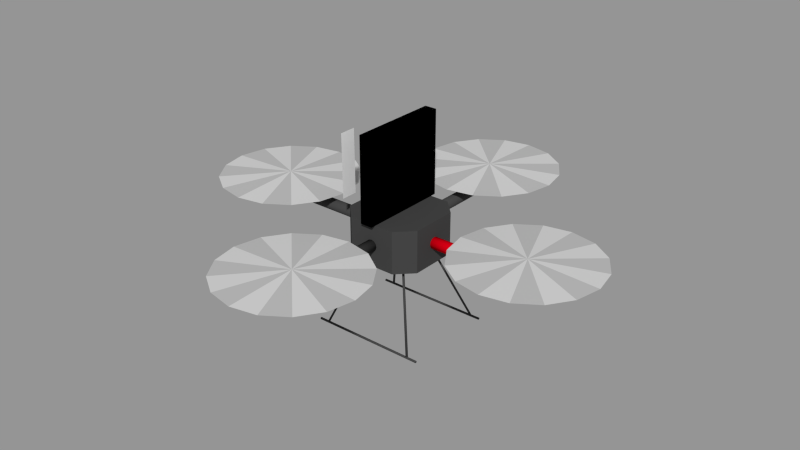 # Source: quadrotor_basesave_node.blend  (saved by Blender 2.79.0; exported with 4.5.12 LTS)
import bpy
from mathutils import Matrix  # noqa: F401  (used for matrix-valued properties, if any)

bpy.ops.wm.read_factory_settings(use_empty=True)
scene = bpy.context.scene
scene.name = 'Scene'

# ---- collections
col_collection_1 = bpy.data.collections.new('Collection 1'); scene.collection.children.link(col_collection_1)

# ---- images (referenced by path relative to the original .blend; pixels are not part of the script)
import os
ASSET_DIR = os.environ.get("B2B_ASSET_DIR", "")  # directory of the original .blend (textures are referenced by path, not embedded)
HERE = os.path.dirname(os.path.abspath(__file__))  # packed textures are extracted next to this script under _unpacked/

def load_image(name, relpath, width, height, colorspace="sRGB"):
    """Load a texture the original file referenced (path relative to the .blend, or extracted next to this script)."""
    p = next((c for c in (os.path.join(HERE, relpath), os.path.join(ASSET_DIR, relpath)) if relpath and os.path.exists(c)), "")
    if p:
        img = bpy.data.images.load(p, check_existing=True)
        img.name = name
    else:  # same state as the original file: an image datablock whose file is absent (Cycles renders it pink)
        img = bpy.data.images.new(name, width, height)
        img.source = "FILE"
        img.filepath = "//" + (relpath or name)
    img.colorspace_settings.name = colorspace
    return img
img_marker_jpg = load_image('marker.jpg', 'marker.jpg', 1024, 1024, 'sRGB')

# ---- materials (node trees are filled in below, after node groups)
mat_material = bpy.data.materials.new('Material')
mat_material.alpha_threshold = 0.0
mat_material.preview_render_type = 'CUBE'
mat_material.roughness = 0.5
mat_bodydark_001 = bpy.data.materials.new('BodyDark.001')
mat_bodydark_001.alpha_threshold = 0.0
mat_bodydark_001.diffuse_color = (1.0, 0.0, 0.01061, 1.0)
mat_bodydark_001.roughness = 0.5
mat_bodydark_001.line_color = (0.0, 0.0, 0.0, 1.0)
mat_rotorgrey = bpy.data.materials.new('RotorGrey')
mat_rotorgrey.alpha_threshold = 0.0
mat_rotorgrey.diffuse_color = (0.4575, 0.4575, 0.4575, 1.0)
mat_rotorgrey.roughness = 0.5
mat_rotorgrey.specular_intensity = 1.0
mat_rotorgrey.line_color = (0.0, 0.0, 0.0, 1.0)
mat_bodydark = bpy.data.materials.new('BodyDark')
mat_bodydark.alpha_threshold = 0.0
mat_bodydark.diffuse_color = (0.05497, 0.05497, 0.05497, 1.0)
mat_bodydark.roughness = 0.5
mat_bodydark.line_color = (0.0, 0.0, 0.0, 1.0)
mat_rotorgrey2 = bpy.data.materials.new('RotorGrey2')
mat_rotorgrey2.alpha_threshold = 0.0
mat_rotorgrey2.diffuse_color = (0.5926, 0.5926, 0.5926, 1.0)
mat_rotorgrey2.roughness = 0.5
mat_rotorgrey2.line_color = (0.0, 0.0, 0.0, 1.0)

# ---- material node trees
mat_material.use_nodes = True; mat_material.node_tree.nodes.clear()

# ---- meshes
me_plane = bpy.data.meshes.new('Plane')
me_plane.from_pydata([(-1.0, -1.0, 0.0), (1.0, -1.0, 0.0), (-1.0, 1.0, 0.0), (1.0, 1.0, 0.0)], [], [(0, 1, 3, 2)])
me_plane.use_remesh_preserve_volume = False
me_plane.use_remesh_preserve_attributes = False
me_plane.use_mirror_vertex_groups = False
me_plane.update()
me_cube = bpy.data.meshes.new('Cube')
me_cube.from_pydata([(-1.0, -1.0, -1.0), (-1.0, -1.0, 1.0), (-1.0, 1.0, -1.0), (-1.0, 1.0, 1.0), (1.0, -1.0, -1.0), (1.0, -1.0, 1.0), (1.0, 1.0, -1.0), (1.0, 1.0, 1.0)], [], [(1, 3, 2, 0), (3, 7, 6, 2), (7, 5, 4, 6), (5, 1, 0, 4), (0, 2, 6, 4), (5, 7, 3, 1)])
_uv = me_cube.uv_layers.new(name='UVMap')
_uv.uv.foreach_set('vector', [0.9519, 0.8269, 0.0, 0.9539, 5.432e-07, 0.1269, 0.9519, 0.0, 0.0, 0.9539, 0.04814, 1.0, 0.04814, 0.1731, 5.432e-07, 0.1269, 0.04814, 1.0, 1.0, 0.8731, 1.0, 0.04615, 0.04814, 0.1731, 1.0, 0.8731, 0.9519, 0.8269, 0.9519, 0.0, 1.0, 0.04615, 0.9519, 0.0, 5.432e-07, 0.1269, 0.04814, 0.1731, 1.0, 0.04615, 1.0, 0.8731, 0.04814, 1.0, 0.0, 0.9539, 0.9519, 0.8269])
me_cube.materials.append(mat_material)
me_cube.use_remesh_preserve_volume = False
me_cube.use_remesh_preserve_attributes = False
me_cube.use_mirror_vertex_groups = False
me_cube.update()
me_cube_002 = bpy.data.meshes.new('Cube.002')
me_cube_002.from_pydata([(0.8236, 0.6739, -1.366), (-0.8236, 0.6739, -1.366), (-0.8236, 0.6853, -1.361), (0.8236, 0.6853, -1.361), (-0.8236, 0.69, -1.35), (0.8236, 0.69, -1.35), (-0.8236, 0.6853, -1.339), (0.8236, 0.6853, -1.339), (-0.8236, 0.6739, -1.334), (0.8236, 0.6739, -1.334), (-0.8236, 0.6625, -1.339), (0.8236, 0.6625, -1.339), (-0.8236, 0.6578, -1.35), (0.8236, 0.6578, -1.35), (-0.8236, 0.6625, -1.361), (0.8236, 0.6625, -1.361), (0.8236, 0.6739, -1.35), (-0.8236, 0.6739, -1.35), (0.8236, -0.6739, -1.35), (0.8236, -0.6625, -1.361), (0.8236, -0.6739, -1.366), (-0.8236, -0.6739, -1.35), (-0.8236, -0.6739, -1.366), (-0.8236, -0.6625, -1.361), (0.8236, -0.6578, -1.35), (-0.8236, -0.6578, -1.35), (0.8236, -0.6625, -1.339), (-0.8236, -0.6625, -1.339), (0.8236, -0.6739, -1.334), (-0.8236, -0.6739, -1.334), (0.8236, -0.6853, -1.339), (-0.8236, -0.6853, -1.339), (0.8236, -0.69, -1.35), (-0.8236, -0.69, -1.35), (0.8236, -0.6853, -1.361), (-0.8236, -0.6853, -1.361), (0.5614, 0.08138, 7.451e-09), (0.5614, 0.07048, -0.04069), (0.5614, 0.04069, -0.07048), (0.5614, -3.557e-09, -0.08138), (0.5614, -0.04069, -0.07048), (0.5614, -0.07048, -0.04069), (0.5614, -0.08138, -2.98e-08), (0.5614, -0.07048, 0.04069), (0.5614, -0.04069, 0.07048), (0.5614, -5.971e-08, 0.08138), (0.5614, 0.04069, 0.07048), (0.5614, 0.07048, 0.04069), (2.085, 0.08138, 8.196e-08), (2.085, 0.07048, -0.04069), (2.085, 0.04069, -0.07048), (2.085, 1.108e-07, -0.08138), (2.085, -0.04069, -0.07048), (2.085, -0.07048, -0.04069), (2.085, -0.08138, -8.196e-08), (2.085, -0.07048, 0.04069), (2.085, -0.04069, 0.07048), (2.085, -1.012e-07, 0.08138), (2.085, 0.04069, 0.07048), (2.085, 0.07048, 0.04069), (0.5614, -1.093e-08, -7.451e-09), (2.085, 1.093e-08, 7.451e-09), (0.6739, 0.69, -1.333), (0.6853, 0.6853, -1.333), (0.69, 0.6739, -1.333), (0.6853, 0.6625, -1.333), (0.6739, 0.6578, -1.333), (0.6625, 0.6625, -1.333), (0.6578, 0.6739, -1.333), (0.6625, 0.6853, -1.333), (0.2995, 0.3156, -0.3032), (0.3109, 0.3109, -0.3032), (0.3156, 0.2995, -0.3032), (0.3109, 0.2881, -0.3032), (0.2995, 0.2834, -0.3032), (0.2881, 0.2881, -0.3032), (0.2834, 0.2995, -0.3032), (0.2881, 0.3109, -0.3032), (0.6739, 0.6739, -1.333), (0.2995, 0.2995, -0.3032), (0.3156, -0.2995, -0.3032), (0.69, -0.6739, -1.333), (0.6853, -0.6625, -1.333), (0.3109, -0.2881, -0.3032), (0.6739, -0.6578, -1.333), (0.2995, -0.2834, -0.3032), (0.6625, -0.6625, -1.333), (0.2881, -0.2881, -0.3032), (0.6578, -0.6739, -1.333), (0.2834, -0.2995, -0.3032), (0.6625, -0.6853, -1.333), (0.2881, -0.3109, -0.3032), (0.6739, -0.69, -1.333), (0.2995, -0.3156, -0.3032), (0.6853, -0.6853, -1.333), (0.3109, -0.3109, -0.3032), (0.2995, -0.2995, -0.3032), (0.6739, -0.6739, -1.333), (-0.6739, -0.6739, -1.333), (-0.6853, -0.6853, -1.333), (-0.6739, -0.69, -1.333), (-0.2995, -0.2995, -0.3032), (-0.2995, -0.3156, -0.3032), (-0.3109, -0.3109, -0.3032), (-0.69, -0.6739, -1.333), (-0.3156, -0.2995, -0.3032), (-0.6853, -0.6625, -1.333), (-0.3109, -0.2881, -0.3032), (-0.6739, -0.6578, -1.333), (-0.2995, -0.2834, -0.3032), (-0.6625, -0.6625, -1.333), (-0.2881, -0.2881, -0.3032), (-0.6578, -0.6739, -1.333), (-0.2834, -0.2995, -0.3032), (-0.6625, -0.6853, -1.333), (-0.2881, -0.3109, -0.3032), (-0.3156, 0.2995, -0.3032), (-0.69, 0.6739, -1.333), (-0.6853, 0.6625, -1.333), (-0.3109, 0.2881, -0.3032), (-0.6739, 0.6578, -1.333), (-0.2995, 0.2834, -0.3032), (-0.6625, 0.6625, -1.333), (-0.2881, 0.2881, -0.3032), (-0.6578, 0.6739, -1.333), (-0.2834, 0.2995, -0.3032), (-0.6625, 0.6853, -1.333), (-0.2881, 0.3109, -0.3032), (-0.6739, 0.69, -1.333), (-0.2995, 0.3156, -0.3032), (-0.6853, 0.6853, -1.333), (-0.3109, 0.3109, -0.3032), (-0.2995, 0.2995, -0.3032), (-0.6739, 0.6739, -1.333), (1.969, 2.826e-09, 0.1872), (2.886, -0.3798, 0.2219), (2.671, -0.7019, 0.2219), (1.969, -6.064e-08, 0.2621), (2.349, -0.917, 0.2219), (1.969, -0.9926, 0.2219), (1.589, -0.917, 0.2219), (1.267, -0.7019, 0.2219), (1.052, -0.3798, 0.2219), (0.9766, -2.367e-07, 0.2219), (1.052, 0.3798, 0.2219), (1.267, 0.7019, 0.2219), (1.589, 0.917, 0.2219), (1.969, 0.9926, 0.2219), (2.349, 0.917, 0.2219), (2.671, 0.7019, 0.2219), (2.886, 0.3798, 0.2219), (2.962, 3.259e-07, 0.2219), (-8.637e-08, -0.5614, 0.0), (0.08138, -0.5614, 0.0), (0.07048, -0.5614, -0.04069), (-2.691e-07, -2.085, 0.0), (0.07048, -2.085, -0.04069), (0.08138, -2.085, 8.941e-08), (0.04069, -0.5614, -0.07048), (0.04069, -2.085, -0.07048), (-7.899e-08, -0.5614, -0.08138), (-1.693e-07, -2.085, -0.08138), (-0.04069, -0.5614, -0.07048), (-0.04069, -2.085, -0.07048), (-0.07048, -0.5614, -0.04069), (-0.07048, -2.085, -0.04069), (-0.08138, -0.5614, -2.98e-08), (-0.08138, -2.085, -8.941e-08), (-0.07048, -0.5614, 0.04069), (-0.07048, -2.085, 0.04069), (-0.04069, -0.5614, 0.07048), (-0.04069, -2.085, 0.07048), (-1.351e-07, -0.5614, 0.08138), (-3.813e-07, -2.085, 0.08138), (0.04069, -0.5614, 0.07048), (0.04069, -2.085, 0.07048), (0.07048, -0.5614, 0.04069), (0.07048, -2.085, 0.04069), (0.3798, -2.886, 0.2219), (-2.618e-07, -1.969, 0.1872), (-7.202e-08, -2.962, 0.2219), (-3.252e-07, -1.969, 0.2621), (0.7019, -2.671, 0.2219), (0.917, -2.349, 0.2219), (0.9926, -1.969, 0.2219), (0.917, -1.589, 0.2219), (0.7019, -1.267, 0.2219), (0.3798, -1.052, 0.2219), (-3.679e-07, -0.9766, 0.2219), (-0.3798, -1.052, 0.2219), (-0.7019, -1.267, 0.2219), (-0.917, -1.589, 0.2219), (-0.9926, -1.969, 0.2219), (-0.917, -2.349, 0.2219), (-0.7019, -2.671, 0.2219), (-0.3798, -2.886, 0.2219), (-2.962, 4.7e-07, 0.2219), (-2.886, 0.3798, 0.2219), (-1.969, 5.263e-07, 0.1872), (-1.969, 5.898e-07, 0.2621), (-2.671, 0.7019, 0.2219), (-2.349, 0.917, 0.2219), (-1.969, 0.9926, 0.2219), (-1.589, 0.917, 0.2219), (-1.267, 0.7019, 0.2219), (-1.052, 0.3798, 0.2219), (-0.9766, 4.991e-07, 0.2219), (-1.052, -0.3798, 0.2219), (-1.267, -0.7019, 0.2219), (-1.589, -0.917, 0.2219), (-1.969, -0.9926, 0.2219), (-2.349, -0.917, 0.2219), (-2.671, -0.7019, 0.2219), (-2.886, -0.3798, 0.2219), (-0.5614, -0.07048, 0.04069), (-0.5614, -0.08138, 0.0), (-2.085, -0.08138, 8.941e-08), (-2.085, -0.07048, 0.04069), (-0.5614, -0.04069, 0.07048), (-2.085, -0.04069, 0.07048), (-0.5614, 2.106e-07, 0.08138), (-2.085, 6.614e-07, 0.08138), (-0.5614, 0.04069, 0.07048), (-2.085, 0.04069, 0.07048), (-0.5614, 0.07048, 0.04069), (-2.085, 0.07048, 0.04069), (-0.5614, 0.08138, -2.98e-08), (-2.085, 0.08138, -8.941e-08), (-0.5614, 0.07048, -0.04069), (-2.085, 0.07048, -0.04069), (-0.5614, 0.04069, -0.07048), (-2.085, 0.04069, -0.07048), (-0.5614, 1.544e-07, -0.08138), (-2.085, 4.493e-07, -0.08138), (-0.5614, -0.04069, -0.07048), (-2.085, -0.04069, -0.07048), (-0.5614, -0.07048, -0.04069), (-2.085, -0.07048, -0.04069), (-2.085, 5.492e-07, 0.0), (-0.5614, 1.618e-07, 0.0), (2.372e-07, 0.5614, 0.0), (-0.08138, 0.5614, 0.0), (-0.07048, 0.5614, -0.04069), (8.293e-07, 2.085, 0.0), (-0.07048, 2.085, -0.04069), (-0.08138, 2.085, 8.941e-08), (-0.04069, 0.5614, -0.07048), (-0.04069, 2.085, -0.07048), (2.299e-07, 0.5614, -0.08138), (7.294e-07, 2.085, -0.08138), (0.04069, 0.5614, -0.07048), (0.04069, 2.085, -0.07048), (0.07048, 0.5614, -0.04069), (0.07048, 2.085, -0.04069), (0.08138, 0.5614, -2.98e-08), (0.08138, 2.085, -8.941e-08), (0.07048, 0.5614, 0.04069), (0.07048, 2.085, 0.04069), (0.04069, 0.5614, 0.07048), (0.04069, 2.085, 0.07048), (2.86e-07, 0.5614, 0.08138), (9.414e-07, 2.085, 0.08138), (-0.04069, 0.5614, 0.07048), (-0.04069, 2.085, 0.07048), (-0.07048, 0.5614, 0.04069), (-0.07048, 2.085, 0.04069), (-0.3798, 2.886, 0.2219), (7.909e-07, 1.969, 0.1872), (8.679e-07, 2.962, 0.2219), (8.544e-07, 1.969, 0.2621), (-0.7019, 2.671, 0.2219), (-0.917, 2.349, 0.2219), (-0.9926, 1.969, 0.2219), (-0.917, 1.589, 0.2219), (-0.7019, 1.267, 0.2219), (-0.3798, 1.052, 0.2219), (6.303e-07, 0.9766, 0.2219), (0.3798, 1.052, 0.2219), (0.7019, 1.267, 0.2219), (0.917, 1.589, 0.2219), (0.9926, 1.969, 0.2219), (0.917, 2.349, 0.2219), (0.7019, 2.671, 0.2219), (0.3798, 2.886, 0.2219), (0.3369, 0.5616, -0.2995), (0.3369, -0.5616, -0.2995), (-0.3369, -0.5616, -0.2995), (-0.3369, 0.5616, -0.2995), (0.3369, 0.5616, 0.2995), (0.3369, -0.5616, 0.2995), (-0.3369, -0.5616, 0.2995), (-0.3369, 0.5616, 0.2995), (0.5616, 0.3369, -0.2995), (-0.5616, 0.3369, -0.2995), (0.5616, 0.3369, 0.2995), (-0.5616, 0.3369, 0.2995), (0.5616, -0.3369, -0.2995), (-0.5616, -0.3369, -0.2995), (0.5616, -0.3369, 0.2995), (-0.5616, -0.3369, 0.2995)], [], [(16, 0, 3), (2, 1, 17), (16, 3, 5), (17, 4, 2), (16, 5, 7), (17, 6, 4), (16, 7, 9), (17, 8, 6), (16, 9, 11), (17, 10, 8), (16, 11, 13), (17, 12, 10), (16, 13, 15), (17, 14, 12), (15, 0, 16), (17, 1, 14), (18, 20, 19), (21, 23, 22), (18, 19, 24), (21, 25, 23), (18, 24, 26), (21, 27, 25), (18, 26, 28), (21, 29, 27), (18, 28, 30), (21, 31, 29), (18, 30, 32), (21, 33, 31), (18, 32, 34), (21, 35, 33), (34, 20, 18), (35, 21, 22), (60, 36, 37), (61, 49, 48), (60, 37, 38), (61, 50, 49), (60, 38, 39), (61, 51, 50), (60, 39, 40), (61, 52, 51), (60, 40, 41), (61, 53, 52), (60, 41, 42), (61, 54, 53), (60, 42, 43), (61, 55, 54), (60, 43, 44), (61, 56, 55), (60, 44, 45), (61, 57, 56), (60, 45, 46), (61, 58, 57), (60, 46, 47), (61, 59, 58), (47, 36, 60), (61, 48, 59), (78, 62, 63), (79, 71, 70), (78, 63, 64), (79, 72, 71), (78, 64, 65), (79, 73, 72), (78, 65, 66), (79, 74, 73), (78, 66, 67), (79, 75, 74), (78, 67, 68), (79, 76, 75), (78, 68, 69), (79, 77, 76), (69, 62, 78), (79, 70, 77), (96, 80, 83), (82, 81, 97), (96, 83, 85), (97, 84, 82), (96, 85, 87), (97, 86, 84), (96, 87, 89), (97, 88, 86), (96, 89, 91), (97, 90, 88), (96, 91, 93), (97, 92, 90), (96, 93, 95), (97, 94, 92), (96, 95, 80), (97, 81, 94), (98, 100, 99), (101, 103, 102), (98, 99, 104), (101, 105, 103), (98, 104, 106), (101, 107, 105), (98, 106, 108), (101, 109, 107), (98, 108, 110), (101, 111, 109), (98, 110, 112), (101, 113, 111), (98, 112, 114), (101, 115, 113), (114, 100, 98), (101, 102, 115), (132, 116, 119), (118, 117, 133), (132, 119, 121), (133, 120, 118), (132, 121, 123), (133, 122, 120), (132, 123, 125), (133, 124, 122), (132, 125, 127), (133, 126, 124), (132, 127, 129), (133, 128, 126), (132, 129, 131), (133, 130, 128), (132, 131, 116), (133, 117, 130), (151, 135, 134), (137, 135, 151), (137, 136, 135), (135, 136, 134), (136, 138, 134), (137, 138, 136), (137, 139, 138), (138, 139, 134), (139, 140, 134), (137, 140, 139), (137, 141, 140), (140, 141, 134), (141, 142, 134), (137, 142, 141), (137, 143, 142), (142, 143, 134), (143, 144, 134), (137, 144, 143), (137, 145, 144), (144, 145, 134), (145, 146, 134), (137, 146, 145), (137, 147, 146), (146, 147, 134), (147, 148, 134), (137, 148, 147), (137, 149, 148), (148, 149, 134), (149, 150, 134), (137, 150, 149), (137, 151, 150), (150, 151, 134), (152, 153, 154), (155, 156, 157), (152, 154, 158), (155, 159, 156), (152, 158, 160), (155, 161, 159), (152, 160, 162), (155, 163, 161), (152, 162, 164), (155, 165, 163), (152, 164, 166), (155, 167, 165), (152, 166, 168), (155, 169, 167), (152, 168, 170), (155, 171, 169), (152, 170, 172), (155, 173, 171), (152, 172, 174), (155, 175, 173), (152, 174, 176), (155, 177, 175), (152, 176, 153), (155, 157, 177), (178, 180, 179), (181, 180, 178), (181, 178, 182), (182, 178, 179), (183, 182, 179), (181, 182, 183), (181, 183, 184), (184, 183, 179), (185, 184, 179), (181, 184, 185), (181, 185, 186), (186, 185, 179), (187, 186, 179), (181, 186, 187), (181, 187, 188), (188, 187, 179), (189, 188, 179), (181, 188, 189), (181, 189, 190), (190, 189, 179), (191, 190, 179), (181, 190, 191), (181, 191, 192), (192, 191, 179), (193, 192, 179), (181, 192, 193), (181, 193, 194), (194, 193, 179), (195, 194, 179), (181, 194, 195), (181, 195, 180), (180, 195, 179), (196, 197, 198), (199, 197, 196), (199, 200, 197), (197, 200, 198), (200, 201, 198), (199, 201, 200), (199, 202, 201), (201, 202, 198), (202, 203, 198), (199, 203, 202), (199, 204, 203), (203, 204, 198), (204, 205, 198), (199, 205, 204), (199, 206, 205), (205, 206, 198), (206, 207, 198), (199, 207, 206), (199, 208, 207), (207, 208, 198), (208, 209, 198), (199, 209, 208), (199, 210, 209), (209, 210, 198), (210, 211, 198), (199, 211, 210), (199, 212, 211), (211, 212, 198), (212, 213, 198), (199, 213, 212), (199, 196, 213), (213, 196, 198), (238, 216, 217), (239, 214, 215), (238, 217, 219), (239, 218, 214), (238, 219, 221), (239, 220, 218), (238, 221, 223), (239, 222, 220), (238, 223, 225), (239, 224, 222), (238, 225, 227), (239, 226, 224), (238, 227, 229), (239, 228, 226), (238, 229, 231), (239, 230, 228), (238, 231, 233), (239, 232, 230), (238, 233, 235), (239, 234, 232), (238, 235, 237), (239, 236, 234), (238, 237, 216), (239, 215, 236), (240, 241, 242), (243, 244, 245), (240, 242, 246), (243, 247, 244), (240, 246, 248), (243, 249, 247), (240, 248, 250), (243, 251, 249), (240, 250, 252), (243, 253, 251), (240, 252, 254), (243, 255, 253), (240, 254, 256), (243, 257, 255), (240, 256, 258), (243, 259, 257), (240, 258, 260), (243, 261, 259), (240, 260, 262), (243, 263, 261), (240, 262, 264), (243, 265, 263), (240, 264, 241), (243, 245, 265), (266, 268, 267), (269, 268, 266), (269, 266, 270), (270, 266, 267), (271, 270, 267), (269, 270, 271), (269, 271, 272), (272, 271, 267), (273, 272, 267), (269, 272, 273), (269, 273, 274), (274, 273, 267), (275, 274, 267), (269, 274, 275), (269, 275, 276), (276, 275, 267), (277, 276, 267), (269, 276, 277), (269, 277, 278), (278, 277, 267), (279, 278, 267), (269, 278, 279), (269, 279, 280), (280, 279, 267), (281, 280, 267), (269, 280, 281), (269, 281, 282), (282, 281, 267), (283, 282, 267), (269, 282, 283), (269, 283, 268), (268, 283, 267), (299, 295, 297), (295, 293, 297), (290, 299, 297), (290, 297, 286), (298, 289, 285), (298, 285, 296), (294, 298, 296), (294, 296, 292), (299, 290, 298), (290, 289, 298), (295, 299, 298), (295, 298, 294), (296, 285, 286), (296, 286, 297), (292, 296, 297), (292, 297, 293), (295, 291, 293), (291, 287, 293), (292, 284, 288), (292, 288, 294), (291, 295, 288), (295, 294, 288), (284, 292, 293), (284, 293, 287), (288, 284, 291), (284, 287, 291), (285, 289, 290), (285, 290, 286), (264, 245, 241), (264, 265, 245), (262, 265, 264), (262, 263, 265), (260, 263, 262), (260, 261, 263), (258, 261, 260), (258, 259, 261), (256, 259, 258), (256, 257, 259), (254, 257, 256), (254, 255, 257), (252, 255, 254), (252, 253, 255), (250, 253, 252), (250, 251, 253), (248, 251, 250), (248, 249, 251), (246, 249, 248), (246, 247, 249), (242, 247, 246), (242, 244, 247), (241, 244, 242), (241, 245, 244), (215, 216, 237), (215, 237, 236), (236, 237, 235), (236, 235, 234), (234, 235, 233), (234, 233, 232), (232, 233, 231), (232, 231, 230), (230, 231, 229), (230, 229, 228), (228, 229, 227), (228, 227, 226), (226, 227, 225), (226, 225, 224), (224, 225, 223), (224, 223, 222), (222, 223, 221), (222, 221, 220), (220, 221, 219), (220, 219, 218), (218, 219, 217), (218, 217, 214), (214, 217, 216), (214, 216, 215), (176, 157, 153), (176, 177, 157), (174, 177, 176), (174, 175, 177), (172, 175, 174), (172, 173, 175), (170, 173, 172), (170, 171, 173), (168, 171, 170), (168, 169, 171), (166, 169, 168), (166, 167, 169), (164, 167, 166), (164, 165, 167), (162, 165, 164), (162, 163, 165), (160, 163, 162), (160, 161, 163), (158, 161, 160), (158, 159, 161), (154, 159, 158), (154, 156, 159), (153, 156, 154), (153, 157, 156), (117, 131, 130), (117, 116, 131), (130, 131, 128), (128, 131, 129), (128, 129, 126), (126, 129, 127), (126, 127, 124), (124, 127, 125), (124, 125, 122), (122, 125, 123), (122, 121, 120), (122, 123, 121), (120, 119, 118), (120, 121, 119), (116, 118, 119), (116, 117, 118), (102, 100, 114), (102, 114, 115), (112, 113, 115), (112, 115, 114), (110, 111, 113), (110, 113, 112), (108, 109, 110), (109, 111, 110), (106, 107, 108), (107, 109, 108), (104, 105, 106), (105, 107, 106), (99, 103, 104), (103, 105, 104), (100, 102, 103), (100, 103, 99), (81, 95, 94), (81, 80, 95), (94, 95, 92), (92, 95, 93), (92, 93, 90), (90, 93, 91), (90, 91, 88), (88, 91, 89), (88, 89, 86), (86, 89, 87), (86, 85, 84), (86, 87, 85), (84, 83, 82), (84, 85, 83), (80, 82, 83), (80, 81, 82), (70, 62, 69), (70, 69, 77), (68, 76, 77), (68, 77, 69), (67, 75, 76), (67, 76, 68), (66, 74, 67), (74, 75, 67), (65, 73, 66), (73, 74, 66), (64, 72, 65), (72, 73, 65), (63, 71, 64), (71, 72, 64), (62, 70, 71), (62, 71, 63), (48, 36, 47), (48, 47, 59), (46, 58, 59), (46, 59, 47), (45, 57, 58), (45, 58, 46), (44, 56, 57), (44, 57, 45), (43, 55, 56), (43, 56, 44), (42, 54, 55), (42, 55, 43), (41, 53, 54), (41, 54, 42), (40, 52, 53), (40, 53, 41), (39, 51, 52), (39, 52, 40), (38, 50, 51), (38, 51, 39), (37, 49, 50), (37, 50, 38), (36, 48, 49), (36, 49, 37), (22, 20, 34), (22, 34, 35), (32, 33, 35), (32, 35, 34), (30, 31, 33), (30, 33, 32), (28, 29, 31), (28, 31, 30), (26, 27, 29), (26, 29, 28), (24, 25, 27), (24, 27, 26), (19, 23, 25), (19, 25, 24), (23, 19, 20), (23, 20, 22), (1, 0, 15), (15, 14, 1), (14, 13, 12), (14, 15, 13), (12, 11, 10), (12, 13, 11), (10, 9, 8), (10, 11, 9), (8, 7, 6), (8, 9, 7), (6, 5, 4), (6, 7, 5), (4, 3, 2), (4, 5, 3), (0, 2, 3), (0, 1, 2)])
me_cube_002.polygons.foreach_set('use_smooth', [1, 1, 1, 1, 1, 1, 1, 1, 1, 1, 1, 1, 1, 1, 1, 1, 1, 1, 1, 1, 1, 1, 1, 1, 1, 1, 1, 1, 1, 1, 1, 1, 0, 0, 0, 0, 0, 0, 0, 0, 0, 0, 0, 0, 0, 0, 0, 0, 0, 0, 0, 0, 0, 0, 0, 0, 1, 1, 1, 1, 1, 1, 1, 1, 1, 1, 1, 1, 1, 1, 1, 1, 1, 1, 1, 1, 1, 1, 1, 1, 1, 1, 1, 1, 1, 1, 1, 1, 1, 1, 1, 1, 1, 1, 1, 1, 1, 1, 1, 1, 1, 1, 1, 1, 1, 1, 1, 1, 1, 1, 1, 1, 1, 1, 1, 1, 1, 1, 1, 1, 0, 0, 0, 0, 0, 0, 0, 0, 0, 0, 0, 0, 0, 0, 0, 0, 0, 0, 0, 0, 0, 0, 0, 0, 0, 0, 0, 0, 0, 0, 0, 0, 0, 0, 0, 0, 0, 0, 0, 0, 0, 0, 0, 0, 0, 0, 0, 0, 0, 0, 0, 0, 0, 0, 0, 0, 0, 0, 0, 0, 0, 0, 0, 0, 0, 0, 0, 0, 0, 0, 0, 0, 0, 0, 0, 0, 0, 0, 0, 0, 0, 0, 0, 0, 0, 0, 0, 0, 0, 0, 0, 0, 0, 0, 0, 0, 0, 0, 0, 0, 0, 0, 0, 0, 0, 0, 0, 0, 0, 0, 0, 0, 0, 0, 0, 0, 0, 0, 0, 0, 0, 0, 0, 0, 0, 0, 0, 0, 0, 0, 0, 0, 0, 0, 0, 0, 0, 0, 0, 0, 0, 0, 0, 0, 0, 0, 0, 0, 0, 0, 0, 0, 0, 0, 0, 0, 0, 0, 0, 0, 0, 0, 0, 0, 0, 0, 0, 0, 0, 0, 0, 0, 0, 0, 0, 0, 0, 0, 0, 0, 0, 0, 0, 0, 0, 0, 0, 0, 0, 0, 0, 0, 0, 0, 0, 0, 0, 0, 0, 0, 0, 0, 0, 0, 0, 0, 0, 0, 0, 0, 0, 0, 0, 0, 0, 0, 0, 0, 0, 0, 0, 0, 0, 0, 0, 0, 0, 0, 1, 1, 1, 1, 1, 1, 1, 1, 1, 1, 1, 1, 1, 1, 1, 1, 1, 1, 1, 1, 1, 1, 1, 1, 1, 1, 1, 1, 1, 1, 1, 1, 1, 1, 1, 1, 1, 1, 1, 1, 1, 1, 1, 1, 1, 1, 1, 1, 1, 1, 1, 1, 1, 1, 1, 1, 1, 1, 1, 1, 1, 1, 1, 1, 1, 1, 1, 1, 1, 1, 1, 1, 1, 1, 1, 1, 1, 1, 1, 1, 1, 1, 1, 1, 1, 1, 1, 1, 1, 1, 1, 1, 1, 1, 1, 1, 1, 1, 1, 1, 1, 1, 1, 1, 1, 1, 1, 1, 1, 1, 1, 1, 1, 1, 1, 1, 1, 1, 1, 1, 1, 1, 1, 1, 1, 1, 1, 1, 1, 1, 1, 1, 1, 1, 1, 1, 1, 1, 1, 1, 1, 1, 1, 1, 1, 1, 1, 1, 1, 1, 1, 1, 1, 1, 1, 1, 1, 1, 1, 1, 1, 1, 1, 1, 1, 1, 1, 1, 1, 1, 1, 1, 1, 1, 1, 1, 1, 1, 1, 1, 1, 1, 1, 1, 1, 1, 1, 1, 1, 1, 1, 1])
me_cube_002.polygons.foreach_set('material_index', [2, 2, 2, 2, 2, 2, 2, 2, 2, 2, 2, 2, 2, 2, 2, 2, 2, 2, 2, 2, 2, 2, 2, 2, 2, 2, 2, 2, 2, 2, 2, 2, 0, 0, 0, 0, 0, 0, 0, 0, 0, 0, 0, 0, 0, 0, 0, 0, 0, 0, 0, 0, 0, 0, 0, 0, 2, 2, 2, 2, 2, 2, 2, 2, 2, 2, 2, 2, 2, 2, 2, 2, 2, 2, 2, 2, 2, 2, 2, 2, 2, 2, 2, 2, 2, 2, 2, 2, 2, 2, 2, 2, 2, 2, 2, 2, 2, 2, 2, 2, 2, 2, 2, 2, 2, 2, 2, 2, 2, 2, 2, 2, 2, 2, 2, 2, 2, 2, 2, 2, 1, 1, 3, 3, 1, 1, 3, 3, 1, 1, 3, 3, 1, 1, 3, 3, 1, 1, 3, 3, 1, 1, 3, 3, 1, 1, 3, 3, 1, 1, 3, 3, 2, 2, 2, 2, 2, 2, 2, 2, 2, 2, 2, 2, 2, 2, 2, 2, 2, 2, 2, 2, 2, 2, 2, 2, 3, 3, 1, 1, 3, 3, 1, 1, 3, 3, 1, 1, 3, 3, 1, 1, 3, 3, 1, 1, 3, 3, 1, 1, 3, 3, 1, 1, 3, 3, 1, 1, 1, 1, 3, 3, 1, 1, 3, 3, 1, 1, 3, 3, 1, 1, 3, 3, 1, 1, 3, 3, 1, 1, 3, 3, 1, 1, 3, 3, 1, 1, 3, 3, 2, 2, 2, 2, 2, 2, 2, 2, 2, 2, 2, 2, 2, 2, 2, 2, 2, 2, 2, 2, 2, 2, 2, 2, 2, 2, 2, 2, 2, 2, 2, 2, 2, 2, 2, 2, 2, 2, 2, 2, 2, 2, 2, 2, 2, 2, 2, 2, 3, 3, 1, 1, 3, 3, 1, 1, 3, 3, 1, 1, 3, 3, 1, 1, 3, 3, 1, 1, 3, 3, 1, 1, 3, 3, 1, 1, 3, 3, 1, 1, 2, 2, 2, 2, 2, 2, 2, 2, 2, 2, 2, 2, 2, 2, 2, 2, 2, 2, 2, 2, 2, 2, 2, 2, 2, 2, 2, 2, 2, 2, 2, 2, 2, 2, 2, 2, 2, 2, 2, 2, 2, 2, 2, 2, 2, 2, 2, 2, 2, 2, 2, 2, 2, 2, 2, 2, 2, 2, 2, 2, 2, 2, 2, 2, 2, 2, 2, 2, 2, 2, 2, 2, 2, 2, 2, 2, 2, 2, 2, 2, 2, 2, 2, 2, 2, 2, 2, 2, 2, 2, 2, 2, 2, 2, 2, 2, 2, 2, 2, 2, 2, 2, 2, 2, 2, 2, 2, 2, 2, 2, 2, 2, 2, 2, 2, 2, 2, 2, 2, 2, 2, 2, 2, 2, 2, 2, 2, 2, 2, 2, 2, 2, 2, 2, 2, 2, 2, 2, 2, 2, 2, 2, 2, 2, 2, 2, 2, 2, 2, 2, 2, 2, 2, 2, 2, 2, 2, 2, 2, 2, 2, 2, 2, 2, 0, 0, 0, 0, 0, 0, 0, 0, 0, 0, 0, 0, 0, 0, 0, 0, 0, 0, 0, 0, 0, 0, 0, 0, 2, 2, 2, 2, 2, 2, 2, 2, 2, 2, 2, 2, 2, 2, 2, 2, 2, 2, 2, 2, 2, 2, 2, 2, 2, 2, 2, 2, 2, 2, 2, 2])
me_cube_002.materials.append(mat_bodydark_001)
me_cube_002.materials.append(mat_rotorgrey)
me_cube_002.materials.append(mat_bodydark)
me_cube_002.materials.append(mat_rotorgrey2)
me_cube_002.use_remesh_preserve_volume = False
me_cube_002.use_remesh_preserve_attributes = False
me_cube_002.use_mirror_vertex_groups = False
me_cube_002.update()

# ---- objects
ob_plane = bpy.data.objects.new('Plane', me_plane)
ob_cube = bpy.data.objects.new('Cube', me_cube)
ob_mainbody_002 = bpy.data.objects.new('MainBody.002', me_cube_002)
_N = mat_material.node_tree.nodes; _L = mat_material.node_tree.links
n0 = _N.new('ShaderNodeTexCoord'); n0.name = 'Texture Coordinate'; n0.location = (-130, 373)
n0.object = ob_cube
n1 = _N.new('ShaderNodeMapping'); n1.name = 'Mapping'; n1.location = (97, 381)
n1.inputs[2].default_value = (1.571, 0.0, 0.0)
n1.inputs[3].default_value = (0.8, 1.0, 1.0)
n2 = _N.new('ShaderNodeTexImage'); n2.name = 'Image Texture'; n2.location = (485, 414)
n2.width = 140
n2.image = img_marker_jpg
n2.projection = 'BOX'
n3 = _N.new('ShaderNodeOutputMaterial'); n3.name = 'Material Output'; n3.location = (859, 484)
n4 = _N.new('ShaderNodeBsdfDiffuse'); n4.name = 'Diffuse BSDF'; n4.location = (658, 376)
n4.inputs[0].default_value = (0.0, 0.0, 0.0, 1.0)
_L.new(n0.outputs[0], n1.inputs[0])
_L.new(n1.outputs[0], n2.inputs[0])
_L.new(n4.outputs[0], n3.inputs[0])
n3.is_active_output = True

# ---- transforms, parenting, visibility, modifiers, constraints
ob_plane.location = (-0.07261, -0.04868, 0.121)
ob_plane.rotation_euler = (0.0, 1.562, -0.0)
ob_plane.scale = (0.06001, 0.01586, 0.2567)
ob_plane.lineart.crease_threshold = 0.0
ob_cube.location = (-0.002078, -0.0006037, 0.1206)
ob_cube.scale = (0.01153, 0.085, 0.08)
ob_cube.lineart.crease_threshold = 0.0
ob_mainbody_002.location = (0.0, 0.0, 0.0)
ob_mainbody_002.scale = (0.1336, 0.1336, 0.1336)
ob_mainbody_002.lineart.crease_threshold = 0.0

# ---- collection membership
col_collection_1.objects.link(ob_plane)
col_collection_1.objects.link(ob_cube)
col_collection_1.objects.link(ob_mainbody_002)

# ---- scene / render settings (as saved in the file)
scene.frame_start = 1; scene.frame_end = 250; scene.frame_set(5)
scene.render.engine = 'CYCLES'
scene.render.image_settings.color_mode = 'RGB'
scene.render.image_settings.compression = 90
scene.render.resolution_percentage = 50
scene.render.dither_intensity = 0.0
scene.render.bake_margin = 2
scene.render.bake_bias = 0.0
scene.cycles.use_denoising = False
scene.cycles.samples = 10
scene.cycles.sampling_pattern = 'TABULATED_SOBOL'
scene.cycles.light_sampling_threshold = 0.0
scene.cycles.use_adaptive_sampling = False
scene.cycles.use_light_tree = False
scene.cycles.blur_glossy = 0.0
scene.cycles.volume_bounces = 1
scene.cycles.pixel_filter_type = 'GAUSSIAN'
scene.cycles.sample_clamp_indirect = 0.0
scene.view_settings.view_transform = 'Standard'
bpy.context.view_layer.update()

# ---- added for rendering (the .blend has no active camera and no usable light): camera, sun + grey world if the file has none
cam_auto = bpy.data.cameras.new('AutoCamera')
cam_auto.lens = 50.0
cam_auto.sensor_width = 36.0
cam_auto.clip_end = 1000.0
ob_auto_camera = bpy.data.objects.new('AutoCamera', cam_auto)
scene.collection.objects.link(ob_auto_camera)
ob_auto_camera.location = (1.09415, -1.31298, 0.884365)
ob_auto_camera.rotation_euler = (1.09748, -7.21219e-08, 0.694738)
scene.camera = ob_auto_camera
light_auto_sun = bpy.data.lights.new('AutoSun', 'SUN')
light_auto_sun.energy = 3.0
light_auto_sun.angle = 0.0523599
ob_auto_sun = bpy.data.objects.new('AutoSun', light_auto_sun)
scene.collection.objects.link(ob_auto_sun)
ob_auto_sun.rotation_euler = (0.872665, 0.174533, 0.523599)
if scene.world is None:
    world_auto = bpy.data.worlds.new('AutoWorld')
    world_auto.color = (0.3, 0.3, 0.3)
    scene.world = world_auto
bpy.context.view_layer.update()
